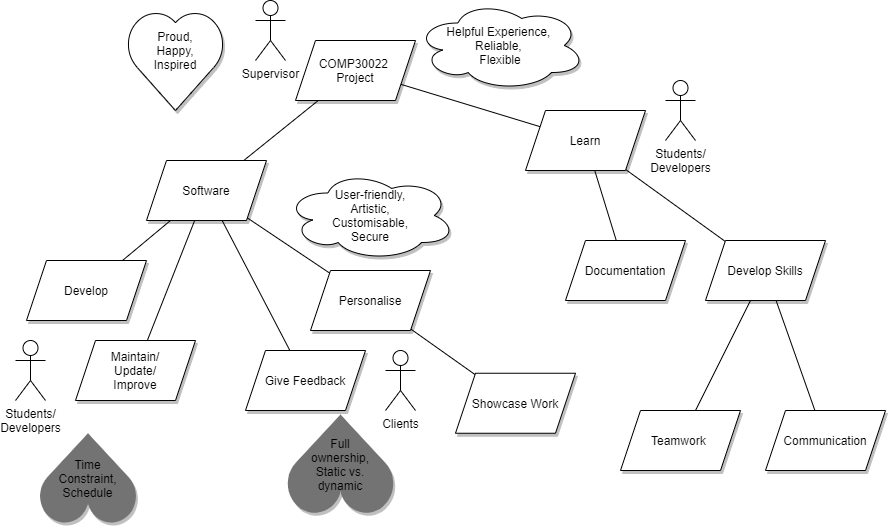

The diagram above was exported from draw.io. Its source (the exported page's mxGraphModel, read from the mxfile embedded in the PNG):
<mxGraphModel dx="1422" dy="784" grid="1" gridSize="10" guides="1" tooltips="1" connect="1" arrows="1" fold="1" page="1" pageScale="1" pageWidth="1169" pageHeight="827" math="0" shadow="0">
  <root>
    <mxCell id="0" />
    <mxCell id="1" parent="0" />
    <mxCell id="VHig7ImbFWIBBIiRgpKt-28" style="edgeStyle=none;rounded=0;orthogonalLoop=1;jettySize=auto;html=1;endArrow=none;endFill=0;" parent="1" source="VHig7ImbFWIBBIiRgpKt-15" target="VHig7ImbFWIBBIiRgpKt-26" edge="1">
      <mxGeometry relative="1" as="geometry" />
    </mxCell>
    <mxCell id="VHig7ImbFWIBBIiRgpKt-2" value="COMP30022 &lt;br&gt;Project" style="shape=parallelogram;perimeter=parallelogramPerimeter;whiteSpace=wrap;html=1;fixedSize=1;shadow=1;" parent="1" vertex="1">
      <mxGeometry x="450" y="40" width="120" height="60" as="geometry" />
    </mxCell>
    <mxCell id="VHig7ImbFWIBBIiRgpKt-4" value="Clients" style="shape=umlActor;verticalLabelPosition=bottom;verticalAlign=top;html=1;outlineConnect=0;shadow=0;sketch=0;" parent="1" vertex="1">
      <mxGeometry x="540" y="350" width="30" height="60" as="geometry" />
    </mxCell>
    <mxCell id="VHig7ImbFWIBBIiRgpKt-5" value="Students/&lt;br&gt;Developers" style="shape=umlActor;verticalLabelPosition=bottom;verticalAlign=top;html=1;outlineConnect=0;" parent="1" vertex="1">
      <mxGeometry x="820" y="80" width="30" height="60" as="geometry" />
    </mxCell>
    <mxCell id="VHig7ImbFWIBBIiRgpKt-9" style="rounded=0;orthogonalLoop=1;jettySize=auto;html=1;endArrow=none;endFill=0;" parent="1" source="VHig7ImbFWIBBIiRgpKt-7" target="VHig7ImbFWIBBIiRgpKt-2" edge="1">
      <mxGeometry relative="1" as="geometry" />
    </mxCell>
    <mxCell id="VHig7ImbFWIBBIiRgpKt-12" style="edgeStyle=none;rounded=0;orthogonalLoop=1;jettySize=auto;html=1;endArrow=none;endFill=0;" parent="1" source="VHig7ImbFWIBBIiRgpKt-7" target="VHig7ImbFWIBBIiRgpKt-11" edge="1">
      <mxGeometry relative="1" as="geometry" />
    </mxCell>
    <mxCell id="VHig7ImbFWIBBIiRgpKt-13" style="edgeStyle=none;rounded=0;orthogonalLoop=1;jettySize=auto;html=1;endArrow=none;endFill=0;" parent="1" source="VHig7ImbFWIBBIiRgpKt-7" target="VHig7ImbFWIBBIiRgpKt-10" edge="1">
      <mxGeometry relative="1" as="geometry" />
    </mxCell>
    <mxCell id="VHig7ImbFWIBBIiRgpKt-7" value="Learn" style="shape=parallelogram;perimeter=parallelogramPerimeter;whiteSpace=wrap;html=1;fixedSize=1;shadow=1;" parent="1" vertex="1">
      <mxGeometry x="680" y="110" width="120" height="60" as="geometry" />
    </mxCell>
    <mxCell id="VHig7ImbFWIBBIiRgpKt-10" value="Develop Skills" style="shape=parallelogram;perimeter=parallelogramPerimeter;whiteSpace=wrap;html=1;fixedSize=1;shadow=1;" parent="1" vertex="1">
      <mxGeometry x="860" y="240" width="120" height="60" as="geometry" />
    </mxCell>
    <mxCell id="VHig7ImbFWIBBIiRgpKt-11" value="Documentation" style="shape=parallelogram;perimeter=parallelogramPerimeter;whiteSpace=wrap;html=1;fixedSize=1;shadow=1;" parent="1" vertex="1">
      <mxGeometry x="720" y="240" width="120" height="60" as="geometry" />
    </mxCell>
    <mxCell id="VHig7ImbFWIBBIiRgpKt-14" value="Students/&lt;br&gt;Developers" style="shape=umlActor;verticalLabelPosition=bottom;verticalAlign=top;html=1;outlineConnect=0;" parent="1" vertex="1">
      <mxGeometry x="170" y="340" width="30" height="60" as="geometry" />
    </mxCell>
    <mxCell id="VHig7ImbFWIBBIiRgpKt-16" style="edgeStyle=none;rounded=0;orthogonalLoop=1;jettySize=auto;html=1;endArrow=none;endFill=0;" parent="1" source="VHig7ImbFWIBBIiRgpKt-15" target="VHig7ImbFWIBBIiRgpKt-2" edge="1">
      <mxGeometry relative="1" as="geometry" />
    </mxCell>
    <mxCell id="VHig7ImbFWIBBIiRgpKt-31" style="edgeStyle=none;rounded=0;orthogonalLoop=1;jettySize=auto;html=1;endArrow=none;endFill=0;" parent="1" source="VHig7ImbFWIBBIiRgpKt-15" target="VHig7ImbFWIBBIiRgpKt-30" edge="1">
      <mxGeometry relative="1" as="geometry" />
    </mxCell>
    <mxCell id="VHig7ImbFWIBBIiRgpKt-33" style="edgeStyle=none;rounded=0;orthogonalLoop=1;jettySize=auto;html=1;endArrow=none;endFill=0;" parent="1" source="VHig7ImbFWIBBIiRgpKt-15" target="VHig7ImbFWIBBIiRgpKt-32" edge="1">
      <mxGeometry relative="1" as="geometry" />
    </mxCell>
    <mxCell id="VHig7ImbFWIBBIiRgpKt-38" style="edgeStyle=none;rounded=0;orthogonalLoop=1;jettySize=auto;html=1;endArrow=none;endFill=0;" parent="1" source="VHig7ImbFWIBBIiRgpKt-15" target="VHig7ImbFWIBBIiRgpKt-37" edge="1">
      <mxGeometry relative="1" as="geometry" />
    </mxCell>
    <mxCell id="VHig7ImbFWIBBIiRgpKt-15" value="Software" style="shape=parallelogram;perimeter=parallelogramPerimeter;whiteSpace=wrap;html=1;fixedSize=1;shadow=1;sketch=0;" parent="1" vertex="1">
      <mxGeometry x="301" y="160" width="120" height="60" as="geometry" />
    </mxCell>
    <mxCell id="VHig7ImbFWIBBIiRgpKt-21" style="edgeStyle=none;rounded=0;orthogonalLoop=1;jettySize=auto;html=1;endArrow=none;endFill=0;" parent="1" source="VHig7ImbFWIBBIiRgpKt-18" target="VHig7ImbFWIBBIiRgpKt-10" edge="1">
      <mxGeometry relative="1" as="geometry" />
    </mxCell>
    <mxCell id="VHig7ImbFWIBBIiRgpKt-18" value="Teamwork&amp;nbsp;" style="shape=parallelogram;perimeter=parallelogramPerimeter;whiteSpace=wrap;html=1;fixedSize=1;shadow=1;sketch=0;" parent="1" vertex="1">
      <mxGeometry x="775" y="410" width="120" height="60" as="geometry" />
    </mxCell>
    <mxCell id="VHig7ImbFWIBBIiRgpKt-22" style="edgeStyle=none;rounded=0;orthogonalLoop=1;jettySize=auto;html=1;endArrow=none;endFill=0;" parent="1" source="VHig7ImbFWIBBIiRgpKt-20" target="VHig7ImbFWIBBIiRgpKt-10" edge="1">
      <mxGeometry relative="1" as="geometry" />
    </mxCell>
    <mxCell id="VHig7ImbFWIBBIiRgpKt-20" value="Communication" style="shape=parallelogram;perimeter=parallelogramPerimeter;whiteSpace=wrap;html=1;fixedSize=1;shadow=1;sketch=0;" parent="1" vertex="1">
      <mxGeometry x="920" y="410" width="120" height="60" as="geometry" />
    </mxCell>
    <mxCell id="VHig7ImbFWIBBIiRgpKt-23" value="Helpful Experience, &lt;br&gt;Reliable, &lt;br&gt;Flexible" style="ellipse;shape=cloud;whiteSpace=wrap;html=1;shadow=1;sketch=0;" parent="1" vertex="1">
      <mxGeometry x="570" width="170" height="90" as="geometry" />
    </mxCell>
    <mxCell id="VHig7ImbFWIBBIiRgpKt-24" value="Supervisor" style="shape=umlActor;verticalLabelPosition=bottom;verticalAlign=top;html=1;outlineConnect=0;shadow=0;sketch=0;" parent="1" vertex="1">
      <mxGeometry x="410" width="30" height="60" as="geometry" />
    </mxCell>
    <mxCell id="VHig7ImbFWIBBIiRgpKt-26" value="Give Feedback" style="shape=parallelogram;perimeter=parallelogramPerimeter;whiteSpace=wrap;html=1;fixedSize=1;shadow=1;sketch=0;" parent="1" vertex="1">
      <mxGeometry x="400" y="350" width="120" height="60" as="geometry" />
    </mxCell>
    <mxCell id="VHig7ImbFWIBBIiRgpKt-30" value="Develop" style="shape=parallelogram;perimeter=parallelogramPerimeter;whiteSpace=wrap;html=1;fixedSize=1;shadow=1;sketch=0;" parent="1" vertex="1">
      <mxGeometry x="181" y="260" width="120" height="60" as="geometry" />
    </mxCell>
    <mxCell id="VHig7ImbFWIBBIiRgpKt-50" style="edgeStyle=none;rounded=0;orthogonalLoop=1;jettySize=auto;html=1;endArrow=none;endFill=0;" parent="1" source="VHig7ImbFWIBBIiRgpKt-32" target="VHig7ImbFWIBBIiRgpKt-49" edge="1">
      <mxGeometry relative="1" as="geometry" />
    </mxCell>
    <mxCell id="VHig7ImbFWIBBIiRgpKt-32" value="Personalise" style="shape=parallelogram;perimeter=parallelogramPerimeter;whiteSpace=wrap;html=1;fixedSize=1;shadow=1;sketch=0;" parent="1" vertex="1">
      <mxGeometry x="465" y="270" width="120" height="60" as="geometry" />
    </mxCell>
    <mxCell id="VHig7ImbFWIBBIiRgpKt-37" value="Maintain/&lt;br&gt;Update/&lt;br&gt;Improve" style="shape=parallelogram;perimeter=parallelogramPerimeter;whiteSpace=wrap;html=1;fixedSize=1;shadow=1;sketch=0;" parent="1" vertex="1">
      <mxGeometry x="230" y="340" width="120" height="60" as="geometry" />
    </mxCell>
    <mxCell id="VHig7ImbFWIBBIiRgpKt-39" value="" style="dashed=0;aspect=fixed;verticalLabelPosition=bottom;verticalAlign=top;align=center;shape=mxgraph.gmdl.heart;strokeColor=none;fillColor=#737373;shadow=1;sketch=0;rotation=-180;" parent="1" vertex="1">
      <mxGeometry x="192.5" y="432.75" width="100" height="90" as="geometry" />
    </mxCell>
    <mxCell id="VHig7ImbFWIBBIiRgpKt-40" value="Time Constraint,&lt;br&gt;Schedule" style="text;html=1;strokeColor=none;fillColor=none;align=center;verticalAlign=middle;whiteSpace=wrap;rounded=0;shadow=0;sketch=0;" parent="1" vertex="1">
      <mxGeometry x="205" y="452.75" width="75" height="50" as="geometry" />
    </mxCell>
    <mxCell id="VHig7ImbFWIBBIiRgpKt-41" value="" style="dashed=0;aspect=fixed;verticalLabelPosition=bottom;verticalAlign=top;align=center;shape=mxgraph.gmdl.heart;strokeColor=none;fillColor=#737373;shadow=1;sketch=0;rotation=-180;" parent="1" vertex="1">
      <mxGeometry x="440" y="414" width="110" height="99" as="geometry" />
    </mxCell>
    <mxCell id="VHig7ImbFWIBBIiRgpKt-42" value="Full ownership,&lt;br&gt;Static vs. dynamic" style="text;html=1;strokeColor=none;fillColor=none;align=center;verticalAlign=middle;whiteSpace=wrap;rounded=0;shadow=0;sketch=0;" parent="1" vertex="1">
      <mxGeometry x="461.25" y="432.75" width="67.5" height="61.5" as="geometry" />
    </mxCell>
    <mxCell id="VHig7ImbFWIBBIiRgpKt-45" value="" style="verticalLabelPosition=bottom;verticalAlign=top;html=1;shape=mxgraph.basic.heart;shadow=1;sketch=0;" parent="1" vertex="1">
      <mxGeometry x="280" y="10" width="100" height="100" as="geometry" />
    </mxCell>
    <mxCell id="VHig7ImbFWIBBIiRgpKt-46" value="Proud, Happy,&lt;br&gt;Inspired" style="text;html=1;strokeColor=none;fillColor=none;align=center;verticalAlign=middle;whiteSpace=wrap;rounded=0;shadow=0;sketch=0;" parent="1" vertex="1">
      <mxGeometry x="310" y="40" width="40" height="20" as="geometry" />
    </mxCell>
    <mxCell id="VHig7ImbFWIBBIiRgpKt-47" value="User-friendly,&lt;br&gt;Artistic,&lt;br&gt;Customisable,&lt;br&gt;Secure" style="ellipse;shape=cloud;whiteSpace=wrap;html=1;shadow=1;sketch=0;" parent="1" vertex="1">
      <mxGeometry x="440" y="170" width="170" height="90" as="geometry" />
    </mxCell>
    <mxCell id="VHig7ImbFWIBBIiRgpKt-49" value="Showcase Work" style="shape=parallelogram;perimeter=parallelogramPerimeter;whiteSpace=wrap;html=1;fixedSize=1;shadow=1;sketch=0;" parent="1" vertex="1">
      <mxGeometry x="610" y="372.75" width="120" height="60" as="geometry" />
    </mxCell>
  </root>
</mxGraphModel>